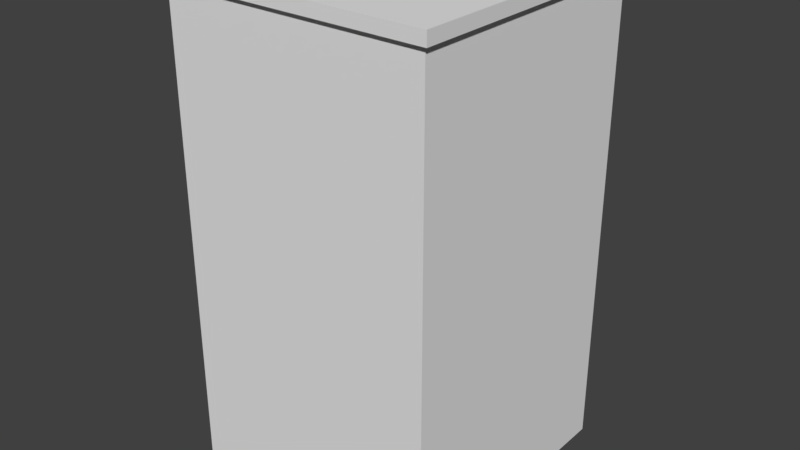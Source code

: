 # Source: binasdskkk.blend  (saved by Blender 2.79.0; exported with 4.5.12 LTS)
import bpy
from mathutils import Matrix  # noqa: F401  (used for matrix-valued properties, if any)

bpy.ops.wm.read_factory_settings(use_empty=True)
scene = bpy.context.scene
scene.name = 'Scene'

# ---- collections
col_collection_1 = bpy.data.collections.new('Collection 1'); scene.collection.children.link(col_collection_1)

# ---- materials (node trees are filled in below, after node groups)
mat_material = bpy.data.materials.new('Material')
mat_material.alpha_threshold = 0.0
mat_material.use_transparent_shadow = False
mat_material.roughness = 0.5
mat_material.line_color = (0.0, 0.0, 0.0, 1.0)
mat_material_001 = bpy.data.materials.new('Material.001')
mat_material_001.alpha_threshold = 0.0
mat_material_001.use_transparent_shadow = False
mat_material_001.roughness = 0.5

# ---- material node trees

# ---- world
world_world = bpy.data.worlds.new('World'); scene.world = world_world
world_world.color = (0.05088, 0.05088, 0.05088)
world_world.use_sun_shadow = False
world_world.sun_shadow_jitter_overblur = 0.0
world_world.cycles.sampling_method = 'MANUAL'

# ---- meshes
me_cube = bpy.data.meshes.new('Cube')
me_cube.from_pydata([(1.0, 1.0, 2.575), (1.0, 1.0, -1.0), (1.0, -1.0, 2.575), (1.0, -1.0, -1.0), (-1.0, 1.0, 2.575), (-1.0, 1.0, -1.0), (-1.0, -1.0, 2.575), (-1.0, -1.0, -1.0), (-0.9609, -0.9609, 2.668), (-0.9609, 0.9609, 2.668), (0.9609, -0.9609, 2.668), (0.9609, 0.9609, 2.668), (1.039, 1.039, 2.573), (1.039, -1.039, 2.573), (-1.039, 1.039, 2.573), (-1.039, -1.039, 2.573), (1.039, 1.039, 2.668), (1.039, -1.039, 2.668), (-1.039, 1.039, 2.668), (-1.039, -1.039, 2.668), (-0.9609, -0.9609, 2.597), (-0.9609, 0.9609, 2.597), (0.9609, -0.9609, 2.597), (0.9609, 0.9609, 2.597)], [], [(7, 6, 4, 5), (9, 8, 20, 21), (1, 0, 2, 3), (5, 4, 0, 1), (3, 2, 6, 7), (2, 0, 12, 13), (4, 6, 15, 14), (6, 2, 13, 15), (0, 4, 14, 12), (12, 14, 18, 16), (16, 18, 9, 11), (15, 13, 17, 19), (14, 15, 19, 18), (13, 12, 16, 17), (19, 17, 10, 8), (18, 19, 8, 9), (17, 16, 11, 10), (23, 21, 20, 22), (8, 10, 22, 20), (11, 9, 21, 23), (10, 11, 23, 22)])
_uv = me_cube.uv_layers.new(name='UVMap')
_uv.uv.foreach_set('vector', [0.9999, 9.996e-05, 0.9999, 0.9999, 0.0001, 0.9999, 0.0001, 0.0001001, 2.068, 3.256, -1.712, 3.256, -1.712, 3.115, 2.068, 3.115, 0.9999, 9.998e-05, 0.9999, 0.9999, 0.0001, 0.9999, 9.998e-05, 9.998e-05, 0.9813, 9.9e-05, 0.9814, 0.9999, 9.916e-05, 0.9999, 9.892e-05, 9.912e-05, 0.9999, 9.998e-05, 0.9999, 0.9999, 0.0001, 0.9999, 9.998e-05, 9.998e-05, -1.636, 3.341, 2.299, 3.341, 2.376, 3.419, -1.712, 3.419, 2.299, 3.501, -1.636, 3.501, -1.712, 3.422, 2.376, 3.422, -1.636, 3.26, 2.299, 3.26, 2.376, 3.338, -1.712, 3.338, 2.299, 3.582, -1.636, 3.582, -1.712, 3.504, 2.376, 3.504, 2.376, 2.039, -1.712, 2.039, -1.712, 1.85, 2.376, 1.85, 2.376, 2.359, -1.712, 2.359, -1.559, 2.202, 2.222, 2.202, -1.712, 1.274, 2.376, 1.274, 2.376, 1.463, -1.712, 1.463, 2.376, 1.655, -1.712, 1.655, -1.712, 1.466, 2.376, 1.466, -1.712, 1.658, 2.376, 1.658, 2.376, 1.847, -1.712, 1.847, -1.712, 2.522, 2.376, 2.522, 2.222, 2.678, -1.559, 2.678, 2.376, 2.199, -1.712, 2.199, -1.559, 2.043, 2.222, 2.043, -1.712, 2.362, 2.376, 2.362, 2.222, 2.519, -1.559, 2.519, 2.068, 1.27, -1.712, 1.27, -1.712, -2.582, 2.068, -2.582, -1.712, 2.826, 2.068, 2.826, 2.068, 2.967, -1.712, 2.967, 2.068, 3.112, -1.712, 3.112, -1.712, 2.971, 2.068, 2.971, -1.712, 2.682, 2.068, 2.682, 2.068, 2.823, -1.712, 2.823])
me_cube.materials.append(mat_material)
me_cube.materials.append(mat_material_001)
me_cube.use_remesh_preserve_volume = False
me_cube.use_remesh_preserve_attributes = False
me_cube.use_mirror_vertex_groups = False
me_cube.update()

# ---- objects
ob_cube = bpy.data.objects.new('Cube', me_cube)

# ---- transforms, parenting, visibility, modifiers, constraints
ob_cube.location = (0.0, 0.0, 0.0)
ob_cube.lock_rotations_4d = False
ob_cube.empty_display_type = 'ARROWS'
ob_cube.lineart.crease_threshold = 0.0

# ---- collection membership
col_collection_1.objects.link(ob_cube)

# ---- scene / render settings (as saved in the file)
scene.frame_start = 1; scene.frame_end = 250; scene.frame_set(1)
scene.render.engine = 'BLENDER_EEVEE_NEXT'
scene.render.resolution_percentage = 50
scene.render.dither_intensity = 0.0
scene.cycles.use_denoising = False
scene.cycles.samples = 128
scene.cycles.sampling_pattern = 'TABULATED_SOBOL'
scene.cycles.use_adaptive_sampling = False
scene.cycles.use_light_tree = False
scene.cycles.blur_glossy = 0.0
scene.cycles.sample_clamp_indirect = 0.0
scene.view_settings.view_transform = 'Standard'
bpy.context.view_layer.update()

# ---- added for rendering (the .blend has no active camera and no usable light): camera, sun
cam_auto = bpy.data.cameras.new('AutoCamera')
cam_auto.lens = 50.0
cam_auto.sensor_width = 36.0
cam_auto.clip_end = 1000.0
ob_auto_camera = bpy.data.objects.new('AutoCamera', cam_auto)
scene.collection.objects.link(ob_auto_camera)
ob_auto_camera.location = (4.34829, -5.21795, 4.31245)
ob_auto_camera.rotation_euler = (1.09748, -7.21219e-08, 0.694738)
scene.camera = ob_auto_camera
light_auto_sun = bpy.data.lights.new('AutoSun', 'SUN')
light_auto_sun.energy = 3.0
light_auto_sun.angle = 0.0523599
ob_auto_sun = bpy.data.objects.new('AutoSun', light_auto_sun)
scene.collection.objects.link(ob_auto_sun)
ob_auto_sun.rotation_euler = (0.872665, 0.174533, 0.523599)
bpy.context.view_layer.update()
